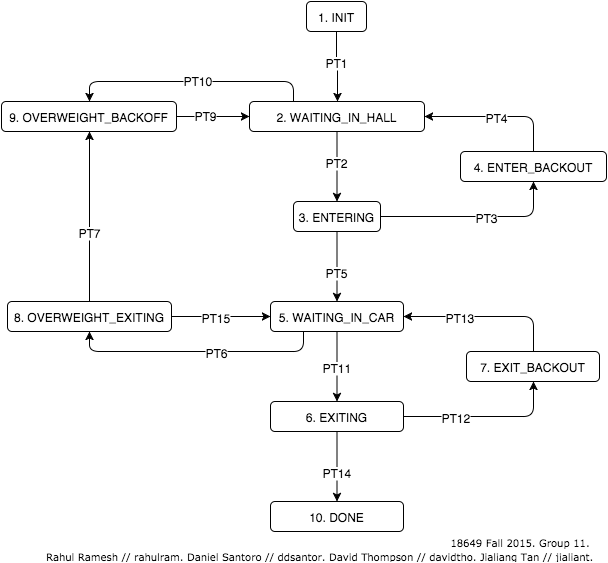

The diagram above was exported from draw.io. Its source (the exported page's mxGraphModel, read from the mxfile embedded in the PNG):
<mxGraphModel dx="794" dy="486" grid="1" gridSize="10" guides="1" tooltips="1" connect="1" fold="1" page="1" pageScale="1" pageWidth="826" pageHeight="1169" background="#ffffff" math="0">
  <root>
    <mxCell id="0" />
    <mxCell id="1" parent="0" />
    <mxCell id="2" value="&lt;font style=&quot;font-size: 12px&quot;&gt;1. INIT&lt;/font&gt;" style="rounded=1;whiteSpace=wrap;html=1;" parent="1" vertex="1">
      <mxGeometry x="380" y="40" width="60" height="30" as="geometry" />
    </mxCell>
    <mxCell id="4" value="&lt;font style=&quot;font-size: 12px&quot;&gt;2. WAITING_IN_HALL&lt;/font&gt;" style="rounded=1;whiteSpace=wrap;html=1;" parent="1" vertex="1">
      <mxGeometry x="323" y="140" width="175" height="30" as="geometry" />
    </mxCell>
    <mxCell id="25" value="&lt;font style=&quot;font-size: 12px&quot;&gt;9. OVERWEIGHT_BACKOFF&lt;/font&gt;" style="rounded=1;whiteSpace=wrap;html=1;" parent="1" vertex="1">
      <mxGeometry x="75" y="140" width="175" height="30" as="geometry" />
    </mxCell>
    <mxCell id="7" value="&lt;font style=&quot;font-size: 12px&quot;&gt;3. ENTERING&lt;/font&gt;" style="rounded=1;whiteSpace=wrap;html=1;" parent="1" vertex="1">
      <mxGeometry x="367" y="240" width="87" height="30" as="geometry" />
    </mxCell>
    <mxCell id="19" value="&lt;font style=&quot;font-size: 12px&quot;&gt;4. ENTER_BACKOUT&lt;/font&gt;" style="rounded=1;whiteSpace=wrap;html=1;" parent="1" vertex="1">
      <mxGeometry x="534" y="190" width="146" height="30" as="geometry" />
    </mxCell>
    <mxCell id="10" value="&lt;font style=&quot;font-size: 12px&quot;&gt;5. WAITING_IN_CAR&lt;/font&gt;" style="rounded=1;whiteSpace=wrap;html=1;" parent="1" vertex="1">
      <mxGeometry x="344" y="340" width="133" height="30" as="geometry" />
    </mxCell>
    <mxCell id="30" value="&lt;font style=&quot;font-size: 12px&quot;&gt;8. OVERWEIGHT_EXITING&lt;/font&gt;" style="rounded=1;whiteSpace=wrap;html=1;" parent="1" vertex="1">
      <mxGeometry x="81" y="340" width="164" height="30" as="geometry" />
    </mxCell>
    <mxCell id="13" value="&lt;font style=&quot;font-size: 12px&quot;&gt;6. EXITING&lt;/font&gt;" style="rounded=1;whiteSpace=wrap;html=1;" parent="1" vertex="1">
      <mxGeometry x="344" y="440" width="133" height="30" as="geometry" />
    </mxCell>
    <mxCell id="39" value="&lt;font style=&quot;font-size: 12px&quot;&gt;7. EXIT_BACKOUT&lt;/font&gt;" style="rounded=1;whiteSpace=wrap;html=1;" parent="1" vertex="1">
      <mxGeometry x="540" y="390" width="133" height="30" as="geometry" />
    </mxCell>
    <mxCell id="16" value="&lt;font style=&quot;font-size: 12px&quot;&gt;10. DONE&lt;/font&gt;" style="rounded=1;whiteSpace=wrap;html=1;" parent="1" vertex="1">
      <mxGeometry x="344" y="540" width="133" height="30" as="geometry" />
    </mxCell>
    <mxCell id="5" value="" style="edgeStyle=orthogonalEdgeStyle;rounded=0;html=1;" parent="1" source="2" target="4" edge="1">
      <mxGeometry relative="1" as="geometry" />
    </mxCell>
    <mxCell id="6" value="PT1" style="text;html=1;resizable=0;points=[];;align=center;verticalAlign=middle;labelBackgroundColor=#ffffff;" parent="5" vertex="1" connectable="0">
      <mxGeometry x="-0.04" y="-1" relative="1" as="geometry">
        <mxPoint x="1" y="-4" as="offset" />
      </mxGeometry>
    </mxCell>
    <mxCell id="8" value="" style="edgeStyle=orthogonalEdgeStyle;rounded=0;html=1;" parent="1" source="4" target="7" edge="1">
      <mxGeometry relative="1" as="geometry" />
    </mxCell>
    <mxCell id="9" value="PT2" style="text;html=1;resizable=0;points=[];;align=center;verticalAlign=middle;labelBackgroundColor=#ffffff;" parent="8" vertex="1" connectable="0">
      <mxGeometry x="-0.2" y="1" relative="1" as="geometry">
        <mxPoint x="-1" y="2" as="offset" />
      </mxGeometry>
    </mxCell>
    <mxCell id="11" value="" style="edgeStyle=orthogonalEdgeStyle;rounded=0;html=1;" parent="1" source="7" target="10" edge="1">
      <mxGeometry relative="1" as="geometry" />
    </mxCell>
    <mxCell id="12" value="PT5" style="text;html=1;resizable=0;points=[];;align=center;verticalAlign=middle;labelBackgroundColor=#ffffff;" parent="11" vertex="1" connectable="0">
      <mxGeometry x="0.0286" y="4" relative="1" as="geometry">
        <mxPoint x="-4" y="4" as="offset" />
      </mxGeometry>
    </mxCell>
    <mxCell id="14" value="" style="edgeStyle=orthogonalEdgeStyle;rounded=0;html=1;" parent="1" source="10" target="13" edge="1">
      <mxGeometry relative="1" as="geometry" />
    </mxCell>
    <mxCell id="15" value="PT11" style="text;html=1;resizable=0;points=[];;align=center;verticalAlign=middle;labelBackgroundColor=#ffffff;" parent="14" vertex="1" connectable="0">
      <mxGeometry x="-0.1143" y="5" relative="1" as="geometry">
        <mxPoint x="-5" y="4" as="offset" />
      </mxGeometry>
    </mxCell>
    <mxCell id="17" value="" style="edgeStyle=orthogonalEdgeStyle;rounded=0;html=1;" parent="1" source="13" target="16" edge="1">
      <mxGeometry relative="1" as="geometry" />
    </mxCell>
    <mxCell id="18" value="PT14" style="text;html=1;resizable=0;points=[];;align=center;verticalAlign=middle;labelBackgroundColor=#ffffff;" parent="17" vertex="1" connectable="0">
      <mxGeometry y="4" relative="1" as="geometry">
        <mxPoint x="-4" y="5" as="offset" />
      </mxGeometry>
    </mxCell>
    <mxCell id="20" value="" style="edgeStyle=orthogonalEdgeStyle;rounded=1;html=1;" parent="1" source="7" target="19" edge="1">
      <mxGeometry relative="1" as="geometry" />
    </mxCell>
    <mxCell id="23" value="PT3" style="text;html=1;resizable=0;points=[];;align=center;verticalAlign=middle;labelBackgroundColor=#ffffff;" parent="20" vertex="1" connectable="0">
      <mxGeometry x="0.2115" relative="1" as="geometry">
        <mxPoint x="-8" as="offset" />
      </mxGeometry>
    </mxCell>
    <mxCell id="21" value="" style="endArrow=classic;html=1;exitX=0.5;exitY=0;entryX=1;entryY=0.5;rounded=1;" parent="1" source="19" target="4" edge="1">
      <mxGeometry width="50" height="50" relative="1" as="geometry">
        <mxPoint x="10" y="90" as="sourcePoint" />
        <mxPoint x="60" y="40" as="targetPoint" />
        <Array as="points">
          <mxPoint x="607" y="155" />
        </Array>
      </mxGeometry>
    </mxCell>
    <mxCell id="24" value="PT4" style="text;html=1;resizable=0;points=[];;align=center;verticalAlign=middle;labelBackgroundColor=#ffffff;" parent="21" vertex="1" connectable="0">
      <mxGeometry y="5" relative="1" as="geometry">
        <mxPoint y="-5" as="offset" />
      </mxGeometry>
    </mxCell>
    <mxCell id="26" value="" style="edgeStyle=orthogonalEdgeStyle;rounded=1;html=1;entryX=0.5;entryY=0;exitX=0.25;exitY=0;" parent="1" source="4" target="25" edge="1">
      <mxGeometry relative="1" as="geometry">
        <Array as="points">
          <mxPoint x="367" y="120" />
          <mxPoint x="163" y="120" />
        </Array>
      </mxGeometry>
    </mxCell>
    <mxCell id="28" value="PT10" style="text;html=1;resizable=0;points=[];;align=center;verticalAlign=middle;labelBackgroundColor=#ffffff;" parent="26" vertex="1" connectable="0">
      <mxGeometry x="-0.0584" y="-2" relative="1" as="geometry">
        <mxPoint as="offset" />
      </mxGeometry>
    </mxCell>
    <mxCell id="27" value="" style="endArrow=classic;html=1;entryX=0;entryY=0.5;exitX=1;exitY=0.5;rounded=0;" parent="1" source="25" target="4" edge="1">
      <mxGeometry width="50" height="50" relative="1" as="geometry">
        <mxPoint x="10" y="90" as="sourcePoint" />
        <mxPoint x="60" y="40" as="targetPoint" />
        <Array as="points">
          <mxPoint x="300" y="155" />
        </Array>
      </mxGeometry>
    </mxCell>
    <mxCell id="29" value="PT9" style="text;html=1;resizable=0;points=[];;align=center;verticalAlign=middle;labelBackgroundColor=#ffffff;" parent="27" vertex="1" connectable="0">
      <mxGeometry x="-0.2" y="2" relative="1" as="geometry">
        <mxPoint as="offset" />
      </mxGeometry>
    </mxCell>
    <mxCell id="31" value="" style="edgeStyle=orthogonalEdgeStyle;rounded=1;html=1;exitX=0.25;exitY=1;" parent="1" source="10" edge="1">
      <mxGeometry relative="1" as="geometry">
        <mxPoint x="163" y="370" as="targetPoint" />
        <Array as="points">
          <mxPoint x="377" y="390" />
          <mxPoint x="163" y="390" />
          <mxPoint x="163" y="370" />
        </Array>
      </mxGeometry>
    </mxCell>
    <mxCell id="32" value="PT6" style="text;html=1;resizable=0;points=[];;align=center;verticalAlign=middle;labelBackgroundColor=#ffffff;" parent="31" vertex="1" connectable="0">
      <mxGeometry x="-0.1491" y="1" relative="1" as="geometry">
        <mxPoint x="1" y="-1" as="offset" />
      </mxGeometry>
    </mxCell>
    <mxCell id="33" value="" style="edgeStyle=orthogonalEdgeStyle;rounded=0;html=1;entryX=0;entryY=0.5;exitX=1;exitY=0.5;" parent="1" source="30" target="10" edge="1">
      <mxGeometry relative="1" as="geometry">
        <Array as="points" />
      </mxGeometry>
    </mxCell>
    <mxCell id="34" value="PT15" style="text;html=1;resizable=0;points=[];;align=center;verticalAlign=middle;labelBackgroundColor=#ffffff;" parent="33" vertex="1" connectable="0">
      <mxGeometry x="-0.1028" y="-1" relative="1" as="geometry">
        <mxPoint x="1" y="-1" as="offset" />
      </mxGeometry>
    </mxCell>
    <mxCell id="37" value="" style="endArrow=classic;html=1;entryX=0.5;entryY=1;" parent="1" source="30" target="25" edge="1">
      <mxGeometry width="50" height="50" relative="1" as="geometry">
        <mxPoint x="10" y="90" as="sourcePoint" />
        <mxPoint x="60" y="40" as="targetPoint" />
      </mxGeometry>
    </mxCell>
    <mxCell id="38" value="PT7" style="text;html=1;resizable=0;points=[];;align=center;verticalAlign=middle;labelBackgroundColor=#ffffff;" parent="37" vertex="1" connectable="0">
      <mxGeometry x="-0.1765" relative="1" as="geometry">
        <mxPoint as="offset" />
      </mxGeometry>
    </mxCell>
    <mxCell id="40" value="" style="edgeStyle=orthogonalEdgeStyle;rounded=1;html=1;" parent="1" source="13" target="39" edge="1">
      <mxGeometry relative="1" as="geometry" />
    </mxCell>
    <mxCell id="42" value="PT12" style="text;html=1;resizable=0;points=[];;align=center;verticalAlign=middle;labelBackgroundColor=#ffffff;" parent="40" vertex="1" connectable="0">
      <mxGeometry x="-0.4603" relative="1" as="geometry">
        <mxPoint x="8" as="offset" />
      </mxGeometry>
    </mxCell>
    <mxCell id="41" value="" style="endArrow=classic;html=1;exitX=0.5;exitY=0;entryX=1;entryY=0.5;" parent="1" source="39" target="10" edge="1">
      <mxGeometry width="50" height="50" relative="1" as="geometry">
        <mxPoint x="10" y="90" as="sourcePoint" />
        <mxPoint x="60" y="40" as="targetPoint" />
        <Array as="points">
          <mxPoint x="607" y="355" />
        </Array>
      </mxGeometry>
    </mxCell>
    <mxCell id="43" value="PT13" style="text;html=1;resizable=0;points=[];;align=center;verticalAlign=middle;labelBackgroundColor=#ffffff;" parent="41" vertex="1" connectable="0">
      <mxGeometry x="0.2837" y="2" relative="1" as="geometry">
        <mxPoint x="-2" y="-2" as="offset" />
      </mxGeometry>
    </mxCell>
    <mxCell id="44" value="&lt;div style=&quot;text-align: right&quot;&gt;&lt;span style=&quot;font-size: 10px ; font-family: &amp;#34;verdana&amp;#34; ; line-height: 1.2&quot;&gt;18649 Fall 2015.&amp;nbsp;&lt;/span&gt;&lt;span style=&quot;font-size: 10px ; font-family: &amp;#34;verdana&amp;#34; ; line-height: 1.2&quot;&gt;Group 11.&amp;nbsp;&lt;/span&gt;&lt;/div&gt;&lt;div style=&quot;text-align: right&quot;&gt;&lt;font face=&quot;Verdana&quot; style=&quot;font-size: 10px&quot;&gt;Rahul Ramesh // rahulram. Daniel Santoro // ddsantor. David Thompson // davidtho. Jialiang Tan // jialiant.&lt;/font&gt;&lt;/div&gt;" style="text;html=1;strokeColor=none;fillColor=none;align=center;verticalAlign=middle;whiteSpace=wrap;overflow=hidden;dashed=1;" vertex="1" parent="1">
      <mxGeometry x="113" y="570" width="560" height="30" as="geometry" />
    </mxCell>
  </root>
</mxGraphModel>